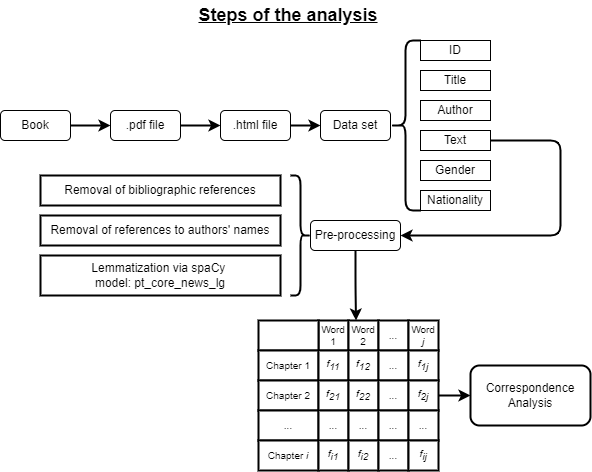

The diagram above was exported from draw.io. Its source (the exported page's mxGraphModel, read from the mxfile embedded in the PNG):
<mxGraphModel dx="1434" dy="844" grid="1" gridSize="10" guides="1" tooltips="1" connect="1" arrows="1" fold="1" page="1" pageScale="1" pageWidth="827" pageHeight="1169" background="#fff1e5" math="0" shadow="0">
  <root>
    <mxCell id="0" />
    <mxCell id="1" parent="0" />
    <mxCell id="52elsfEB9sAhA46c2as1-13" style="edgeStyle=orthogonalEdgeStyle;rounded=1;orthogonalLoop=1;jettySize=auto;html=1;entryX=0;entryY=0.5;entryDx=0;entryDy=0;strokeWidth=2;" edge="1" parent="1" source="52elsfEB9sAhA46c2as1-1" target="52elsfEB9sAhA46c2as1-2">
      <mxGeometry relative="1" as="geometry" />
    </mxCell>
    <mxCell id="52elsfEB9sAhA46c2as1-1" value="Book" style="rounded=1;whiteSpace=wrap;html=1;" vertex="1" parent="1">
      <mxGeometry x="80" y="380" width="70" height="30" as="geometry" />
    </mxCell>
    <mxCell id="52elsfEB9sAhA46c2as1-14" style="edgeStyle=orthogonalEdgeStyle;rounded=1;orthogonalLoop=1;jettySize=auto;html=1;strokeWidth=2;" edge="1" parent="1" source="52elsfEB9sAhA46c2as1-2" target="52elsfEB9sAhA46c2as1-3">
      <mxGeometry relative="1" as="geometry" />
    </mxCell>
    <mxCell id="52elsfEB9sAhA46c2as1-2" value=".pdf file" style="rounded=1;whiteSpace=wrap;html=1;" vertex="1" parent="1">
      <mxGeometry x="190" y="380" width="70" height="30" as="geometry" />
    </mxCell>
    <mxCell id="52elsfEB9sAhA46c2as1-15" style="edgeStyle=orthogonalEdgeStyle;rounded=1;orthogonalLoop=1;jettySize=auto;html=1;strokeWidth=2;" edge="1" parent="1" source="52elsfEB9sAhA46c2as1-3" target="52elsfEB9sAhA46c2as1-4">
      <mxGeometry relative="1" as="geometry" />
    </mxCell>
    <mxCell id="52elsfEB9sAhA46c2as1-3" value=".html file" style="rounded=1;whiteSpace=wrap;html=1;" vertex="1" parent="1">
      <mxGeometry x="300" y="380" width="70" height="30" as="geometry" />
    </mxCell>
    <mxCell id="52elsfEB9sAhA46c2as1-4" value="Data set" style="rounded=1;whiteSpace=wrap;html=1;" vertex="1" parent="1">
      <mxGeometry x="400" y="380" width="70" height="30" as="geometry" />
    </mxCell>
    <mxCell id="52elsfEB9sAhA46c2as1-5" value="ID" style="rounded=0;whiteSpace=wrap;html=1;" vertex="1" parent="1">
      <mxGeometry x="500" y="310" width="70" height="20" as="geometry" />
    </mxCell>
    <mxCell id="52elsfEB9sAhA46c2as1-6" value="Title" style="rounded=0;whiteSpace=wrap;html=1;" vertex="1" parent="1">
      <mxGeometry x="500" y="340" width="70" height="20" as="geometry" />
    </mxCell>
    <mxCell id="52elsfEB9sAhA46c2as1-7" value="Author" style="rounded=0;whiteSpace=wrap;html=1;" vertex="1" parent="1">
      <mxGeometry x="500" y="370" width="70" height="20" as="geometry" />
    </mxCell>
    <mxCell id="52elsfEB9sAhA46c2as1-98" style="edgeStyle=orthogonalEdgeStyle;rounded=1;orthogonalLoop=1;jettySize=auto;html=1;entryX=1;entryY=0.5;entryDx=0;entryDy=0;strokeWidth=2;fontSize=10;" edge="1" parent="1" source="52elsfEB9sAhA46c2as1-8" target="52elsfEB9sAhA46c2as1-18">
      <mxGeometry relative="1" as="geometry">
        <Array as="points">
          <mxPoint x="640" y="410" />
          <mxPoint x="640" y="505" />
        </Array>
      </mxGeometry>
    </mxCell>
    <mxCell id="52elsfEB9sAhA46c2as1-8" value="Text" style="rounded=0;whiteSpace=wrap;html=1;" vertex="1" parent="1">
      <mxGeometry x="500" y="400" width="70" height="20" as="geometry" />
    </mxCell>
    <mxCell id="52elsfEB9sAhA46c2as1-9" value="Gender" style="rounded=0;whiteSpace=wrap;html=1;" vertex="1" parent="1">
      <mxGeometry x="500" y="430" width="70" height="20" as="geometry" />
    </mxCell>
    <mxCell id="52elsfEB9sAhA46c2as1-10" value="Nationality" style="rounded=0;whiteSpace=wrap;html=1;" vertex="1" parent="1">
      <mxGeometry x="500" y="460" width="70" height="20" as="geometry" />
    </mxCell>
    <mxCell id="52elsfEB9sAhA46c2as1-16" value="" style="shape=curlyBracket;whiteSpace=wrap;html=1;rounded=1;labelPosition=left;verticalLabelPosition=middle;align=right;verticalAlign=middle;strokeWidth=2;" vertex="1" parent="1">
      <mxGeometry x="470" y="310" width="30" height="170" as="geometry" />
    </mxCell>
    <mxCell id="52elsfEB9sAhA46c2as1-96" style="edgeStyle=orthogonalEdgeStyle;rounded=1;orthogonalLoop=1;jettySize=auto;html=1;entryX=0.25;entryY=0;entryDx=0;entryDy=0;strokeWidth=2;fontSize=10;" edge="1" parent="1" source="52elsfEB9sAhA46c2as1-18" target="52elsfEB9sAhA46c2as1-72">
      <mxGeometry relative="1" as="geometry" />
    </mxCell>
    <mxCell id="52elsfEB9sAhA46c2as1-18" value="Pre-processing" style="rounded=1;whiteSpace=wrap;html=1;" vertex="1" parent="1">
      <mxGeometry x="390" y="490" width="90" height="30" as="geometry" />
    </mxCell>
    <mxCell id="52elsfEB9sAhA46c2as1-20" value="Removal of bibliographic references" style="rounded=0;whiteSpace=wrap;html=1;strokeWidth=2;" vertex="1" parent="1">
      <mxGeometry x="120" y="445" width="240" height="30" as="geometry" />
    </mxCell>
    <mxCell id="52elsfEB9sAhA46c2as1-21" value="Removal of&amp;nbsp;references to authors' names" style="rounded=0;whiteSpace=wrap;html=1;strokeWidth=2;" vertex="1" parent="1">
      <mxGeometry x="120" y="485" width="240" height="30" as="geometry" />
    </mxCell>
    <mxCell id="52elsfEB9sAhA46c2as1-22" value="Lemmatization via spaCy&amp;nbsp;&lt;br&gt;model:&amp;nbsp;pt_core_news_lg" style="rounded=0;whiteSpace=wrap;html=1;strokeWidth=2;" vertex="1" parent="1">
      <mxGeometry x="120" y="525" width="240" height="40" as="geometry" />
    </mxCell>
    <mxCell id="52elsfEB9sAhA46c2as1-23" value="" style="shape=curlyBracket;whiteSpace=wrap;html=1;rounded=1;flipH=1;labelPosition=right;verticalLabelPosition=middle;align=left;verticalAlign=middle;strokeWidth=2;" vertex="1" parent="1">
      <mxGeometry x="370" y="445" width="20" height="120" as="geometry" />
    </mxCell>
    <mxCell id="52elsfEB9sAhA46c2as1-24" value="Correspondence Analysis" style="rounded=1;whiteSpace=wrap;html=1;strokeWidth=2;" vertex="1" parent="1">
      <mxGeometry x="550" y="635" width="120" height="60" as="geometry" />
    </mxCell>
    <mxCell id="52elsfEB9sAhA46c2as1-26" value="Steps of the analysis" style="text;html=1;strokeColor=none;fillColor=none;align=center;verticalAlign=middle;whiteSpace=wrap;rounded=0;fontSize=18;fontStyle=5" vertex="1" parent="1">
      <mxGeometry x="263" y="270" width="210" height="30" as="geometry" />
    </mxCell>
    <mxCell id="52elsfEB9sAhA46c2as1-71" value="Word 1" style="whiteSpace=wrap;html=1;aspect=fixed;strokeWidth=2;fontSize=10;" vertex="1" parent="1">
      <mxGeometry x="398" y="590" width="30" height="30" as="geometry" />
    </mxCell>
    <mxCell id="52elsfEB9sAhA46c2as1-72" value="Word 2" style="whiteSpace=wrap;html=1;aspect=fixed;strokeWidth=2;fontSize=10;" vertex="1" parent="1">
      <mxGeometry x="428" y="590" width="30" height="30" as="geometry" />
    </mxCell>
    <mxCell id="52elsfEB9sAhA46c2as1-73" value="..." style="whiteSpace=wrap;html=1;aspect=fixed;strokeWidth=2;fontSize=10;" vertex="1" parent="1">
      <mxGeometry x="458" y="590" width="30" height="30" as="geometry" />
    </mxCell>
    <mxCell id="52elsfEB9sAhA46c2as1-74" value="Word &lt;i style=&quot;font-size: 10px;&quot;&gt;j&lt;/i&gt;" style="whiteSpace=wrap;html=1;aspect=fixed;strokeWidth=2;fontSize=10;" vertex="1" parent="1">
      <mxGeometry x="488" y="590" width="30" height="30" as="geometry" />
    </mxCell>
    <mxCell id="52elsfEB9sAhA46c2as1-75" value="" style="rounded=0;whiteSpace=wrap;html=1;strokeWidth=2;fontSize=10;" vertex="1" parent="1">
      <mxGeometry x="338" y="590" width="60" height="30" as="geometry" />
    </mxCell>
    <mxCell id="52elsfEB9sAhA46c2as1-76" value="Chapter 1" style="rounded=0;whiteSpace=wrap;html=1;strokeWidth=2;fontSize=10;" vertex="1" parent="1">
      <mxGeometry x="338" y="620" width="60" height="30" as="geometry" />
    </mxCell>
    <mxCell id="52elsfEB9sAhA46c2as1-77" value="Chapter 2" style="rounded=0;whiteSpace=wrap;html=1;strokeWidth=2;fontSize=10;" vertex="1" parent="1">
      <mxGeometry x="338" y="650" width="60" height="30" as="geometry" />
    </mxCell>
    <mxCell id="52elsfEB9sAhA46c2as1-78" value="..." style="rounded=0;whiteSpace=wrap;html=1;strokeWidth=2;fontSize=10;" vertex="1" parent="1">
      <mxGeometry x="338" y="680" width="60" height="30" as="geometry" />
    </mxCell>
    <mxCell id="52elsfEB9sAhA46c2as1-79" value="Chapter &lt;i style=&quot;font-size: 10px;&quot;&gt;i&lt;/i&gt;" style="rounded=0;whiteSpace=wrap;html=1;strokeWidth=2;fontSize=10;" vertex="1" parent="1">
      <mxGeometry x="338" y="710" width="60" height="30" as="geometry" />
    </mxCell>
    <mxCell id="52elsfEB9sAhA46c2as1-80" value="&lt;i style=&quot;font-size: 10px;&quot;&gt;f&lt;sub style=&quot;font-size: 10px;&quot;&gt;11&lt;/sub&gt;&lt;/i&gt;" style="whiteSpace=wrap;html=1;aspect=fixed;strokeWidth=2;fontSize=10;" vertex="1" parent="1">
      <mxGeometry x="398" y="620" width="30" height="30" as="geometry" />
    </mxCell>
    <mxCell id="52elsfEB9sAhA46c2as1-81" value="&lt;i style=&quot;font-size: 10px;&quot;&gt;f&lt;sub style=&quot;font-size: 10px;&quot;&gt;12&lt;/sub&gt;&lt;/i&gt;" style="whiteSpace=wrap;html=1;aspect=fixed;strokeWidth=2;fontSize=10;" vertex="1" parent="1">
      <mxGeometry x="428" y="620" width="30" height="30" as="geometry" />
    </mxCell>
    <mxCell id="52elsfEB9sAhA46c2as1-82" value="..." style="whiteSpace=wrap;html=1;aspect=fixed;strokeWidth=2;fontSize=10;" vertex="1" parent="1">
      <mxGeometry x="458" y="620" width="30" height="30" as="geometry" />
    </mxCell>
    <mxCell id="52elsfEB9sAhA46c2as1-83" value="&lt;i style=&quot;font-size: 10px;&quot;&gt;f&lt;sub style=&quot;font-size: 10px;&quot;&gt;1j&lt;/sub&gt;&lt;/i&gt;" style="whiteSpace=wrap;html=1;aspect=fixed;strokeWidth=2;fontSize=10;" vertex="1" parent="1">
      <mxGeometry x="488" y="620" width="30" height="30" as="geometry" />
    </mxCell>
    <mxCell id="52elsfEB9sAhA46c2as1-84" value="&lt;i style=&quot;font-size: 10px;&quot;&gt;f&lt;sub style=&quot;font-size: 10px;&quot;&gt;21&lt;/sub&gt;&lt;/i&gt;" style="whiteSpace=wrap;html=1;aspect=fixed;strokeWidth=2;fontSize=10;" vertex="1" parent="1">
      <mxGeometry x="398" y="650" width="30" height="30" as="geometry" />
    </mxCell>
    <mxCell id="52elsfEB9sAhA46c2as1-85" value="&lt;i style=&quot;font-size: 10px;&quot;&gt;f&lt;sub style=&quot;font-size: 10px;&quot;&gt;22&lt;/sub&gt;&lt;/i&gt;" style="whiteSpace=wrap;html=1;aspect=fixed;strokeWidth=2;fontSize=10;" vertex="1" parent="1">
      <mxGeometry x="428" y="650" width="30" height="30" as="geometry" />
    </mxCell>
    <mxCell id="52elsfEB9sAhA46c2as1-86" value="..." style="whiteSpace=wrap;html=1;aspect=fixed;strokeWidth=2;fontSize=10;" vertex="1" parent="1">
      <mxGeometry x="458" y="650" width="30" height="30" as="geometry" />
    </mxCell>
    <mxCell id="52elsfEB9sAhA46c2as1-97" style="edgeStyle=orthogonalEdgeStyle;rounded=1;orthogonalLoop=1;jettySize=auto;html=1;entryX=0;entryY=0.5;entryDx=0;entryDy=0;strokeWidth=2;fontSize=10;" edge="1" parent="1" source="52elsfEB9sAhA46c2as1-87" target="52elsfEB9sAhA46c2as1-24">
      <mxGeometry relative="1" as="geometry" />
    </mxCell>
    <mxCell id="52elsfEB9sAhA46c2as1-87" value="&lt;i style=&quot;font-size: 10px;&quot;&gt;f&lt;sub style=&quot;font-size: 10px;&quot;&gt;2j&lt;/sub&gt;&lt;/i&gt;" style="whiteSpace=wrap;html=1;aspect=fixed;strokeWidth=2;fontSize=10;" vertex="1" parent="1">
      <mxGeometry x="488" y="650" width="30" height="30" as="geometry" />
    </mxCell>
    <mxCell id="52elsfEB9sAhA46c2as1-88" value="..." style="whiteSpace=wrap;html=1;aspect=fixed;strokeWidth=2;fontSize=10;" vertex="1" parent="1">
      <mxGeometry x="398" y="680" width="30" height="30" as="geometry" />
    </mxCell>
    <mxCell id="52elsfEB9sAhA46c2as1-89" value="..." style="whiteSpace=wrap;html=1;aspect=fixed;strokeWidth=2;fontSize=10;" vertex="1" parent="1">
      <mxGeometry x="428" y="680" width="30" height="30" as="geometry" />
    </mxCell>
    <mxCell id="52elsfEB9sAhA46c2as1-90" value="..." style="whiteSpace=wrap;html=1;aspect=fixed;strokeWidth=2;fontSize=10;" vertex="1" parent="1">
      <mxGeometry x="458" y="680" width="30" height="30" as="geometry" />
    </mxCell>
    <mxCell id="52elsfEB9sAhA46c2as1-91" value="..." style="whiteSpace=wrap;html=1;aspect=fixed;strokeWidth=2;fontSize=10;" vertex="1" parent="1">
      <mxGeometry x="488" y="680" width="30" height="30" as="geometry" />
    </mxCell>
    <mxCell id="52elsfEB9sAhA46c2as1-92" value="&lt;i style=&quot;font-size: 10px;&quot;&gt;f&lt;sub style=&quot;font-size: 10px;&quot;&gt;i1&lt;/sub&gt;&lt;/i&gt;" style="whiteSpace=wrap;html=1;aspect=fixed;strokeWidth=2;fontSize=10;" vertex="1" parent="1">
      <mxGeometry x="398" y="710" width="30" height="30" as="geometry" />
    </mxCell>
    <mxCell id="52elsfEB9sAhA46c2as1-93" value="&lt;i style=&quot;font-size: 10px;&quot;&gt;f&lt;sub style=&quot;font-size: 10px;&quot;&gt;i2&lt;/sub&gt;&lt;/i&gt;" style="whiteSpace=wrap;html=1;aspect=fixed;strokeWidth=2;fontSize=10;" vertex="1" parent="1">
      <mxGeometry x="428" y="710" width="30" height="30" as="geometry" />
    </mxCell>
    <mxCell id="52elsfEB9sAhA46c2as1-94" value="..." style="whiteSpace=wrap;html=1;aspect=fixed;strokeWidth=2;fontSize=10;" vertex="1" parent="1">
      <mxGeometry x="458" y="710" width="30" height="30" as="geometry" />
    </mxCell>
    <mxCell id="52elsfEB9sAhA46c2as1-95" value="&lt;i style=&quot;font-size: 10px;&quot;&gt;f&lt;sub style=&quot;font-size: 10px;&quot;&gt;ij&lt;/sub&gt;&lt;/i&gt;" style="whiteSpace=wrap;html=1;aspect=fixed;strokeWidth=2;fontSize=10;" vertex="1" parent="1">
      <mxGeometry x="488" y="710" width="30" height="30" as="geometry" />
    </mxCell>
  </root>
</mxGraphModel>